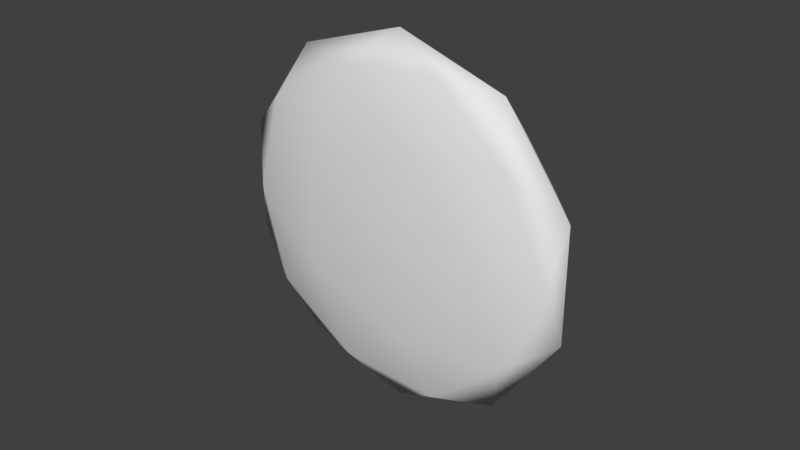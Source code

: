 # Source: cookie.blend  (saved by Blender 2.79.0; exported with 4.5.12 LTS)
import bpy
from mathutils import Matrix  # noqa: F401  (used for matrix-valued properties, if any)

bpy.ops.wm.read_factory_settings(use_empty=True)
scene = bpy.context.scene
scene.name = 'Scene'

# ---- collections
col_collection_1 = bpy.data.collections.new('Collection 1'); scene.collection.children.link(col_collection_1)

# ---- materials (node trees are filled in below, after node groups)
mat_cookie = bpy.data.materials.new('cookie')
mat_cookie.alpha_threshold = 0.0
mat_cookie.use_transparent_shadow = False
mat_cookie.preview_render_type = 'SHADERBALL'
mat_cookie.roughness = 0.5

# ---- material node trees

# ---- world
world_world = bpy.data.worlds.new('World'); scene.world = world_world
world_world.color = (0.05088, 0.05088, 0.05088)
world_world.use_sun_shadow = False
world_world.sun_shadow_jitter_overblur = 0.0
world_world.cycles.sampling_method = 'MANUAL'

# ---- meshes
me_icosphere = bpy.data.meshes.new('Icosphere')
me_icosphere.from_pydata([(0.0, 0.0, -1.0), (0.7236, -0.5257, -0.4472), (-0.2764, -0.8506, -0.4472), (-0.8944, 0.0, -0.4472), (-0.2764, 0.8506, -0.4472), (0.7236, 0.5257, -0.4472), (0.2764, -0.8506, 0.4472), (-0.7236, -0.5257, 0.4472), (-0.7236, 0.5257, 0.4472), (0.2764, 0.8506, 0.4472), (0.8944, 0.0, 0.4472), (0.0, 0.0, 1.0), (-0.1625, -0.5, -0.8507), (0.4253, -0.309, -0.8507), (0.2629, -0.809, -0.5257), (0.8506, 0.0, -0.5257), (0.4253, 0.309, -0.8507), (-0.5257, 0.0, -0.8507), (-0.6882, -0.5, -0.5257), (-0.1625, 0.5, -0.8507), (-0.6882, 0.5, -0.5257), (0.2629, 0.809, -0.5257), (0.9511, -0.309, 0.0), (0.9511, 0.309, 0.0), (0.0, -1.0, 0.0), (0.5878, -0.809, 0.0), (-0.9511, -0.309, 0.0), (-0.5878, -0.809, 0.0), (-0.5878, 0.809, 0.0), (-0.9511, 0.309, 0.0), (0.5878, 0.809, 0.0), (0.0, 1.0, 0.0), (0.6882, -0.5, 0.5257), (-0.2629, -0.809, 0.5257), (-0.8506, 0.0, 0.5257), (-0.2629, 0.809, 0.5257), (0.6882, 0.5, 0.5257), (0.1625, -0.5, 0.8507), (0.5257, 0.0, 0.8507), (-0.4253, -0.309, 0.8507), (-0.4253, 0.309, 0.8507), (0.1625, 0.5, 0.8507)], [], [(0, 13, 12), (1, 13, 15), (0, 12, 17), (0, 17, 19), (0, 19, 16), (1, 15, 22), (2, 14, 24), (3, 18, 26), (4, 20, 28), (5, 21, 30), (1, 22, 25), (2, 24, 27), (3, 26, 29), (4, 28, 31), (5, 30, 23), (6, 32, 37), (7, 33, 39), (8, 34, 40), (9, 35, 41), (10, 36, 38), (38, 41, 11), (38, 36, 41), (36, 9, 41), (41, 40, 11), (41, 35, 40), (35, 8, 40), (40, 39, 11), (40, 34, 39), (34, 7, 39), (39, 37, 11), (39, 33, 37), (33, 6, 37), (37, 38, 11), (37, 32, 38), (32, 10, 38), (23, 36, 10), (23, 30, 36), (30, 9, 36), (31, 35, 9), (31, 28, 35), (28, 8, 35), (29, 34, 8), (29, 26, 34), (26, 7, 34), (27, 33, 7), (27, 24, 33), (24, 6, 33), (25, 32, 6), (25, 22, 32), (22, 10, 32), (30, 31, 9), (30, 21, 31), (21, 4, 31), (28, 29, 8), (28, 20, 29), (20, 3, 29), (26, 27, 7), (26, 18, 27), (18, 2, 27), (24, 25, 6), (24, 14, 25), (14, 1, 25), (22, 23, 10), (22, 15, 23), (15, 5, 23), (16, 21, 5), (16, 19, 21), (19, 4, 21), (19, 20, 4), (19, 17, 20), (17, 3, 20), (17, 18, 3), (17, 12, 18), (12, 2, 18), (15, 16, 5), (15, 13, 16), (13, 0, 16), (12, 14, 2), (12, 13, 14), (13, 1, 14)])
me_icosphere.polygons.foreach_set('use_smooth', [True] * 80)
_uv = me_icosphere.uv_layers.new(name='UVMap')
_uv.uv.foreach_set('vector', [0.4977, 0.4987, 0.7061, 0.3478, 0.418, 0.2545, 0.8523, 0.2419, 0.7061, 0.3478, 0.9146, 0.4987, 0.4977, 0.4987, 0.418, 0.2545, 0.24, 0.4987, 0.4977, 0.4987, 0.24, 0.4987, 0.418, 0.7428, 0.4977, 0.4987, 0.418, 0.7428, 0.7061, 0.6496, 0.8523, 0.2419, 0.9146, 0.4987, 0.9638, 0.3478, 0.3622, 0.08328, 0.6265, 0.1036, 0.4977, 0.01035, 0.05925, 0.4987, 0.1603, 0.2545, 0.03149, 0.3478, 0.3622, 0.914, 0.1603, 0.7428, 0.2096, 0.8937, 0.8523, 0.7554, 0.6265, 0.8937, 0.7858, 0.8937, 0.8523, 0.2419, 0.9638, 0.3478, 0.7858, 0.1036, 0.3622, 0.08328, 0.4977, 0.01035, 0.2096, 0.1036, 0.05925, 0.4987, 0.03149, 0.3478, 0.03149, 0.6496, 0.3622, 0.914, 0.2096, 0.8937, 0.4977, 0.987, 0.8523, 0.7554, 0.7858, 0.8937, 0.9638, 0.6496, 0.6331, 0.08328, 0.835, 0.2545, 0.5773, 0.2545, 0.143, 0.2419, 0.3688, 0.1036, 0.2892, 0.3478, 0.143, 0.7554, 0.08071, 0.4987, 0.2892, 0.6496, 0.6331, 0.914, 0.3688, 0.8937, 0.5773, 0.7428, 0.9361, 0.4987, 0.835, 0.7428, 0.7553, 0.4987, 0.7553, 0.4987, 0.5773, 0.7428, 0.4977, 0.4987, 0.7553, 0.4987, 0.835, 0.7428, 0.5773, 0.7428, 0.835, 0.7428, 0.6331, 0.914, 0.5773, 0.7428, 0.5773, 0.7428, 0.2892, 0.6496, 0.4977, 0.4987, 0.5773, 0.7428, 0.3688, 0.8937, 0.2892, 0.6496, 0.3688, 0.8937, 0.143, 0.7554, 0.2892, 0.6496, 0.2892, 0.6496, 0.2892, 0.3478, 0.4977, 0.4987, 0.2892, 0.6496, 0.08071, 0.4987, 0.2892, 0.3478, 0.08071, 0.4987, 0.143, 0.2419, 0.2892, 0.3478, 0.2892, 0.3478, 0.5773, 0.2545, 0.4977, 0.4987, 0.2892, 0.3478, 0.3688, 0.1036, 0.5773, 0.2545, 0.3688, 0.1036, 0.6331, 0.08328, 0.5773, 0.2545, 0.5773, 0.2545, 0.7553, 0.4987, 0.4977, 0.4987, 0.5773, 0.2545, 0.835, 0.2545, 0.7553, 0.4987, 0.835, 0.2545, 0.9361, 0.4987, 0.7553, 0.4987, 0.9638, 0.6496, 0.835, 0.7428, 0.9361, 0.4987, 0.9638, 0.6496, 0.7858, 0.8937, 0.835, 0.7428, 0.7858, 0.8937, 0.6331, 0.914, 0.835, 0.7428, 0.4977, 0.987, 0.3688, 0.8937, 0.6331, 0.914, 0.4977, 0.987, 0.2096, 0.8937, 0.3688, 0.8937, 0.2096, 0.8937, 0.143, 0.7554, 0.3688, 0.8937, 0.03149, 0.6496, 0.08071, 0.4987, 0.143, 0.7554, 0.03149, 0.6496, 0.03149, 0.3478, 0.08071, 0.4987, 0.03149, 0.3478, 0.143, 0.2419, 0.08071, 0.4987, 0.2096, 0.1036, 0.3688, 0.1036, 0.143, 0.2419, 0.2096, 0.1036, 0.4977, 0.01035, 0.3688, 0.1036, 0.4977, 0.01035, 0.6331, 0.08328, 0.3688, 0.1036, 0.7858, 0.1036, 0.835, 0.2545, 0.6331, 0.08328, 0.7858, 0.1036, 0.9638, 0.3478, 0.835, 0.2545, 0.9638, 0.3478, 0.9361, 0.4987, 0.835, 0.2545, 0.7858, 0.8937, 0.4977, 0.987, 0.6331, 0.914, 0.7858, 0.8937, 0.6265, 0.8937, 0.4977, 0.987, 0.6265, 0.8937, 0.3622, 0.914, 0.4977, 0.987, 0.2096, 0.8937, 0.03149, 0.6496, 0.143, 0.7554, 0.2096, 0.8937, 0.1603, 0.7428, 0.03149, 0.6496, 0.1603, 0.7428, 0.05925, 0.4987, 0.03149, 0.6496, 0.03149, 0.3478, 0.2096, 0.1036, 0.143, 0.2419, 0.03149, 0.3478, 0.1603, 0.2545, 0.2096, 0.1036, 0.1603, 0.2545, 0.3622, 0.08328, 0.2096, 0.1036, 0.4977, 0.01035, 0.7858, 0.1036, 0.6331, 0.08328, 0.4977, 0.01035, 0.6265, 0.1036, 0.7858, 0.1036, 0.6265, 0.1036, 0.8523, 0.2419, 0.7858, 0.1036, 0.9638, 0.3478, 0.9638, 0.6496, 0.9361, 0.4987, 0.9638, 0.3478, 0.9146, 0.4987, 0.9638, 0.6496, 0.9146, 0.4987, 0.8523, 0.7554, 0.9638, 0.6496, 0.7061, 0.6496, 0.6265, 0.8937, 0.8523, 0.7554, 0.7061, 0.6496, 0.418, 0.7428, 0.6265, 0.8937, 0.418, 0.7428, 0.3622, 0.914, 0.6265, 0.8937, 0.418, 0.7428, 0.1603, 0.7428, 0.3622, 0.914, 0.418, 0.7428, 0.24, 0.4987, 0.1603, 0.7428, 0.24, 0.4987, 0.05925, 0.4987, 0.1603, 0.7428, 0.24, 0.4987, 0.1603, 0.2545, 0.05925, 0.4987, 0.24, 0.4987, 0.418, 0.2545, 0.1603, 0.2545, 0.418, 0.2545, 0.3622, 0.08328, 0.1603, 0.2545, 0.9146, 0.4987, 0.7061, 0.6496, 0.8523, 0.7554, 0.9146, 0.4987, 0.7061, 0.3478, 0.7061, 0.6496, 0.7061, 0.3478, 0.4977, 0.4987, 0.7061, 0.6496, 0.418, 0.2545, 0.6265, 0.1036, 0.3622, 0.08328, 0.418, 0.2545, 0.7061, 0.3478, 0.6265, 0.1036, 0.7061, 0.3478, 0.8523, 0.2419, 0.6265, 0.1036])
me_icosphere.materials.append(mat_cookie)
me_icosphere.use_remesh_preserve_volume = False
me_icosphere.use_remesh_preserve_attributes = False
me_icosphere.use_mirror_vertex_groups = False
me_icosphere.update()

# ---- objects
ob_cookie = bpy.data.objects.new('cookie', me_icosphere)

# ---- transforms, parenting, visibility, modifiers, constraints
ob_cookie.location = (0.0, 0.0, 0.0)
ob_cookie.rotation_euler = (1.571, 2.184e-16, 1.818e-16)
ob_cookie.scale = (-0.05968, -0.05968, -0.01197)
ob_cookie.lineart.crease_threshold = 0.0

# ---- collection membership
col_collection_1.objects.link(ob_cookie)

# ---- scene / render settings (as saved in the file)
scene.frame_start = 1; scene.frame_end = 250; scene.frame_set(1)
scene.render.engine = 'BLENDER_EEVEE_NEXT'
scene.render.resolution_percentage = 50
scene.render.dither_intensity = 0.0
scene.cycles.use_denoising = False
scene.cycles.samples = 128
scene.cycles.sampling_pattern = 'TABULATED_SOBOL'
scene.cycles.use_adaptive_sampling = False
scene.cycles.use_light_tree = False
scene.cycles.blur_glossy = 0.0
scene.cycles.sample_clamp_indirect = 0.0
scene.view_settings.view_transform = 'Standard'
bpy.context.view_layer.update()

# ---- added for rendering (the .blend has no active camera and no usable light): camera, sun
cam_auto = bpy.data.cameras.new('AutoCamera')
cam_auto.lens = 50.0
cam_auto.sensor_width = 36.0
cam_auto.clip_end = 1000.0
ob_auto_camera = bpy.data.objects.new('AutoCamera', cam_auto)
scene.collection.objects.link(ob_auto_camera)
ob_auto_camera.location = (0.185045, -0.222054, 0.148036)
ob_auto_camera.rotation_euler = (1.09748, -7.21219e-08, 0.694738)
scene.camera = ob_auto_camera
light_auto_sun = bpy.data.lights.new('AutoSun', 'SUN')
light_auto_sun.energy = 3.0
light_auto_sun.angle = 0.0523599
ob_auto_sun = bpy.data.objects.new('AutoSun', light_auto_sun)
scene.collection.objects.link(ob_auto_sun)
ob_auto_sun.rotation_euler = (0.872665, 0.174533, 0.523599)
bpy.context.view_layer.update()
